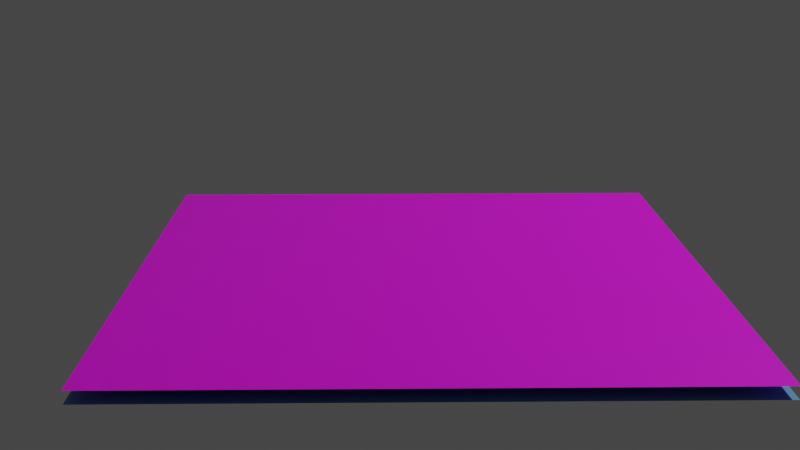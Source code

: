 # Source: CrackedEarth1.blend  (saved by Blender 2.82.7; exported with 4.5.12 LTS)
import bpy
from mathutils import Matrix  # noqa: F401  (used for matrix-valued properties, if any)

bpy.ops.wm.read_factory_settings(use_empty=True)
scene = bpy.context.scene
scene.name = 'Scene'

# ---- collections
col_collection = bpy.data.collections.new('Collection'); scene.collection.children.link(col_collection)
col_cracked_earth = bpy.data.collections.new('Cracked Earth'); scene.collection.children.link(col_cracked_earth)

# ---- images (referenced by path relative to the original .blend; pixels are not part of the script)
import os
ASSET_DIR = os.environ.get("B2B_ASSET_DIR", "")  # directory of the original .blend (textures are referenced by path, not embedded)
HERE = os.path.dirname(os.path.abspath(__file__))  # packed textures are extracted next to this script under _unpacked/

def load_image(name, relpath, width, height, colorspace="sRGB"):
    """Load a texture the original file referenced (path relative to the .blend, or extracted next to this script)."""
    p = next((c for c in (os.path.join(HERE, relpath), os.path.join(ASSET_DIR, relpath)) if relpath and os.path.exists(c)), "")
    if p:
        img = bpy.data.images.load(p, check_existing=True)
        img.name = name
    else:  # same state as the original file: an image datablock whose file is absent (Cycles renders it pink)
        img = bpy.data.images.new(name, width, height)
        img.source = "FILE"
        img.filepath = "//" + (relpath or name)
    img.colorspace_settings.name = colorspace
    return img
img_cracked_earth_color_png_002 = load_image('Cracked Earth_COLOR.png.002', 'Section2/Images/Cracked_Earth/Cracked Earth_COLOR.png', 1024, 1024, 'sRGB')

# ---- materials (node trees are filled in below, after node groups)
mat_material_002 = bpy.data.materials.new('Material.002')
mat_material_002.use_transparent_shadow = False
mat_cracked_earth_002 = bpy.data.materials.new('cracked_Earth.002')
mat_cracked_earth_002.alpha_threshold = 0.0
mat_cracked_earth_002.use_transparent_shadow = False
mat_cracked_earth_002.line_color = (0.0, 0.0, 0.0, 1.0)

# ---- material node trees
mat_material_002.use_nodes = True; mat_material_002.node_tree.nodes.clear()
_N = mat_material_002.node_tree.nodes; _L = mat_material_002.node_tree.links
n0 = _N.new('ShaderNodeOutputMaterial'); n0.name = 'Material Output'; n0.location = (300, 300)
n1 = _N.new('ShaderNodeBsdfPrincipled'); n1.name = 'Principled BSDF'; n1.location = (10, 300)
n1.distribution = 'GGX'
n1.subsurface_method = 'BURLEY'
n1.inputs[0].default_value = (0.1121, 0.3631, 0.6565, 1.0)
n1.inputs[3].default_value = 1.45
n1.inputs[27].default_value = (0.0, 0.0, 0.0, 1.0)
n1.inputs[28].default_value = 1.0
_L.new(n1.outputs[0], n0.inputs[0])
n0.is_active_output = True
mat_cracked_earth_002.use_nodes = True; mat_cracked_earth_002.node_tree.nodes.clear()
_N = mat_cracked_earth_002.node_tree.nodes; _L = mat_cracked_earth_002.node_tree.links
n0 = _N.new('ShaderNodeBsdfPrincipled'); n0.name = 'Principled BSDF'; n0.location = (-224, 357)
n0.distribution = 'GGX'
n0.subsurface_method = 'BURLEY'
n0.inputs[2].default_value = 0.4
n0.inputs[3].default_value = 1.45
n0.inputs[27].default_value = (0.0, 0.0, 0.0, 1.0)
n0.inputs[28].default_value = 1.0
n1 = _N.new('ShaderNodeTexImage'); n1.name = 'Image Texture'; n1.location = (-552, 240)
n1.image = img_cracked_earth_color_png_002
n1.interpolation = 'Smart'
n2 = _N.new('ShaderNodeTexCoord'); n2.name = 'Texture Coordinate'; n2.location = (-1019, 259)
n3 = _N.new('ShaderNodeOutputMaterial'); n3.name = 'Material Output'; n3.location = (88, 317)
n4 = _N.new('ShaderNodeMapping'); n4.name = 'Mapping'; n4.location = (-771, 333)
n4.inputs[2].default_value = (0.0, 0.0, 1.571)
n4.inputs[3].default_value = (2.0, 2.0, 2.0)
_L.new(n0.outputs[0], n3.inputs[0])
_L.new(n1.outputs[0], n0.inputs[0])
_L.new(n2.outputs[2], n4.inputs[0])
_L.new(n4.outputs[0], n1.inputs[0])
n3.is_active_output = True

# ---- world
world_world = bpy.data.worlds.new('World'); scene.world = world_world
world_world.use_nodes = True; world_world.node_tree.nodes.clear()
_N = world_world.node_tree.nodes; _L = world_world.node_tree.links
n0 = _N.new('ShaderNodeOutputWorld'); n0.name = 'World Output'; n0.location = (300, 300)
n1 = _N.new('ShaderNodeBackground'); n1.name = 'Background'; n1.location = (10, 300)
n1.inputs[0].default_value = (0.05088, 0.05088, 0.05088, 1.0)
_L.new(n1.outputs[0], n0.inputs[0])
n0.is_active_output = True
world_world.color = (0.05088, 0.05088, 0.05088)
world_world.use_sun_shadow = False
world_world.sun_shadow_jitter_overblur = 0.0

# ---- cameras
cam_camera = bpy.data.cameras.new('Camera')
cam_camera.clip_end = 100.0
cam_camera.ortho_scale = 7.314

# ---- lights
light_light = bpy.data.lights.new('Light', 'POINT')
light_light.transmission_factor = 0.0
light_light.energy = 1000.0
light_light.shadow_soft_size = 0.1
light_light.shadow_maximum_resolution = 0.006
light_light.use_absolute_resolution = True

# ---- meshes
me_plane_001 = bpy.data.meshes.new('Plane.001')
me_plane_001.from_pydata([(-1.0, -1.0, 0.0), (1.0, -1.0, 0.0), (-1.0, 1.0, 0.0), (1.0, 1.0, 0.0)], [], [(0, 1, 3, 2)])
_uv = me_plane_001.uv_layers.new(name='UVMap')
_uv.uv.foreach_set('vector', [0.0, 0.0, 1.0, 0.0, 1.0, 1.0, 0.0, 1.0])
me_plane_001.materials.append(mat_material_002)
me_plane_001.use_remesh_fix_poles = True
me_plane_001.use_remesh_preserve_attributes = False
me_plane_001.use_mirror_vertex_groups = False
me_plane_001.update()
me_plane = bpy.data.meshes.new('Plane')
me_plane.from_pydata([(-1.0, -1.0, 0.0), (1.0, -1.0, 0.0), (-1.0, 1.0, 0.0), (1.0, 1.0, 0.0)], [], [(0, 1, 3, 2)])
me_plane.polygons.foreach_set('use_smooth', [True] * 1)
_uv = me_plane.uv_layers.new(name='UVMap')
_uv.uv.foreach_set('vector', [0.0, 0.0, 1.0, 0.0, 1.0, 1.0, 0.0, 1.0])
me_plane.materials.append(mat_cracked_earth_002)
me_plane.use_remesh_fix_poles = True
me_plane.use_remesh_preserve_attributes = False
me_plane.use_mirror_vertex_groups = False
me_plane.update()

# ---- objects
ob_light = bpy.data.objects.new('Light', light_light)
ob_camera = bpy.data.objects.new('Camera', cam_camera)
ob_water = bpy.data.objects.new('Water', me_plane_001)
ob_graund = bpy.data.objects.new('Graund', me_plane)

# ---- transforms, parenting, visibility, modifiers, constraints
ob_light.location = (4.076, 1.005, 5.904)
ob_light.rotation_euler = (0.6503, 0.05522, 1.866)
ob_light.lock_rotations_4d = False
ob_light.empty_display_type = 'ARROWS'
ob_light.color = (0.0, 0.0, 0.0, 0.0)
ob_light.lineart.crease_threshold = 0.0
ob_camera.location = (-0.1297, -3.741, 1.321)
ob_camera.rotation_euler = (1.277, -3.451e-06, -0.01457)
ob_camera.lock_rotations_4d = False
ob_camera.empty_display_type = 'ARROWS'
ob_camera.color = (0.0, 0.0, 0.0, 0.0)
ob_camera.display_type = 'WIRE'
ob_camera.lineart.crease_threshold = 0.0
ob_water.location = (0.0, 0.0, -0.01088)
ob_water.lineart.crease_threshold = 0.0
ob_graund.location = (0.0, 0.0, 0.0)
ob_graund.lineart.crease_threshold = 0.0
_m = ob_graund.modifiers.new('Subdivision', 'SUBSURF')
_m.uv_smooth = 'PRESERVE_CORNERS'
_m.subdivision_type = 'SIMPLE'
_m.levels = 7
_m.render_levels = 6
_m.show_only_control_edges = False
_m = ob_graund.modifiers.new('Displace', 'DISPLACE')
_m.strength = 0.06
_m.texture_coords = 'UV'

# ---- collection membership
col_collection.objects.link(ob_light)
col_collection.objects.link(ob_camera)
col_cracked_earth.objects.link(ob_water)
col_cracked_earth.objects.link(ob_graund)

# ---- scene / render settings (as saved in the file)
scene.camera = ob_camera
scene.frame_start = 1; scene.frame_end = 250; scene.frame_set(1)
scene.render.engine = 'BLENDER_EEVEE_NEXT'
scene.render.resolution_percentage = 200
scene.cycles.use_denoising = False
scene.cycles.samples = 128
scene.cycles.sampling_pattern = 'TABULATED_SOBOL'
scene.cycles.use_adaptive_sampling = False
scene.cycles.use_light_tree = False
scene.eevee.use_raytracing = True
scene.view_settings.view_transform = 'Filmic'
bpy.context.view_layer.update()

